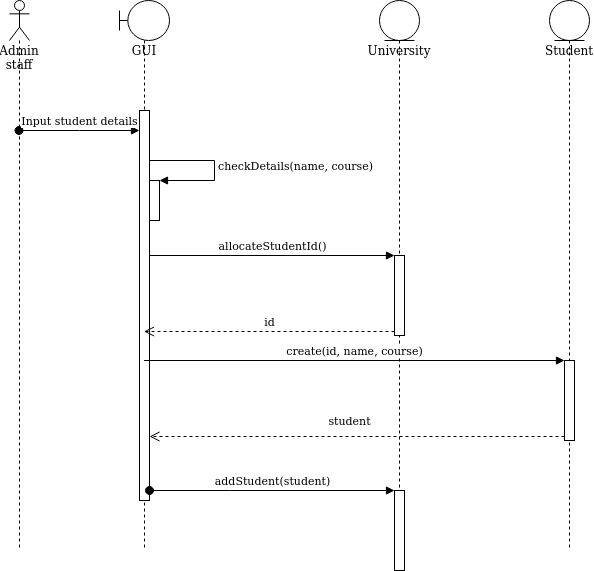

The diagram above was exported from draw.io. Its source (the exported page's mxGraphModel, read from the mxfile embedded in the PNG):
<mxGraphModel dx="1355" dy="720" grid="1" gridSize="10" guides="1" tooltips="1" connect="1" arrows="1" fold="1" page="1" pageScale="1" pageWidth="827" pageHeight="1169" math="0" shadow="0">
  <root>
    <mxCell id="0" />
    <mxCell id="1" parent="0" />
    <mxCell id="OkEK41ulaLDQkY5wJbmK-1" value="Admin staff" style="shape=umlLifeline;participant=umlActor;perimeter=lifelinePerimeter;whiteSpace=wrap;html=1;container=1;collapsible=0;recursiveResize=0;verticalAlign=top;spacingTop=36;outlineConnect=0;" parent="1" vertex="1">
      <mxGeometry x="90" y="250" width="20" height="550" as="geometry" />
    </mxCell>
    <mxCell id="OkEK41ulaLDQkY5wJbmK-2" value="GUI" style="shape=umlLifeline;participant=umlBoundary;perimeter=lifelinePerimeter;whiteSpace=wrap;html=1;container=1;collapsible=0;recursiveResize=0;verticalAlign=top;spacingTop=36;outlineConnect=0;" parent="1" vertex="1">
      <mxGeometry x="200" y="250" width="50" height="550" as="geometry" />
    </mxCell>
    <mxCell id="LjGdx0ZabsaXKPZAj_ey-1" value="" style="html=1;points=[];perimeter=orthogonalPerimeter;" parent="OkEK41ulaLDQkY5wJbmK-2" vertex="1">
      <mxGeometry x="20" y="110" width="10" height="390" as="geometry" />
    </mxCell>
    <mxCell id="LjGdx0ZabsaXKPZAj_ey-3" value="" style="html=1;points=[];perimeter=orthogonalPerimeter;" parent="OkEK41ulaLDQkY5wJbmK-2" vertex="1">
      <mxGeometry x="30" y="180" width="10" height="40" as="geometry" />
    </mxCell>
    <mxCell id="LjGdx0ZabsaXKPZAj_ey-4" value="checkDetails(name, course)" style="edgeStyle=orthogonalEdgeStyle;html=1;align=left;spacingLeft=2;endArrow=block;rounded=0;entryX=1;entryY=0;" parent="OkEK41ulaLDQkY5wJbmK-2" source="LjGdx0ZabsaXKPZAj_ey-1" target="LjGdx0ZabsaXKPZAj_ey-3" edge="1">
      <mxGeometry relative="1" as="geometry">
        <mxPoint x="65" y="160" as="sourcePoint" />
        <Array as="points">
          <mxPoint x="95" y="160" />
          <mxPoint x="95" y="180" />
        </Array>
      </mxGeometry>
    </mxCell>
    <mxCell id="OkEK41ulaLDQkY5wJbmK-3" value="University" style="shape=umlLifeline;participant=umlEntity;perimeter=lifelinePerimeter;whiteSpace=wrap;html=1;container=1;collapsible=0;recursiveResize=0;verticalAlign=top;spacingTop=36;outlineConnect=0;" parent="1" vertex="1">
      <mxGeometry x="460" y="250" width="40" height="550" as="geometry" />
    </mxCell>
    <mxCell id="LjGdx0ZabsaXKPZAj_ey-13" value="" style="html=1;points=[];perimeter=orthogonalPerimeter;" parent="OkEK41ulaLDQkY5wJbmK-3" vertex="1">
      <mxGeometry x="15" y="490" width="10" height="80" as="geometry" />
    </mxCell>
    <mxCell id="LjGdx0ZabsaXKPZAj_ey-18" value="" style="html=1;points=[];perimeter=orthogonalPerimeter;" parent="OkEK41ulaLDQkY5wJbmK-3" vertex="1">
      <mxGeometry x="15" y="255" width="10" height="80" as="geometry" />
    </mxCell>
    <mxCell id="OkEK41ulaLDQkY5wJbmK-4" value="Student" style="shape=umlLifeline;participant=umlEntity;perimeter=lifelinePerimeter;whiteSpace=wrap;html=1;container=1;collapsible=0;recursiveResize=0;verticalAlign=top;spacingTop=36;outlineConnect=0;" parent="1" vertex="1">
      <mxGeometry x="630" y="250" width="40" height="550" as="geometry" />
    </mxCell>
    <mxCell id="LjGdx0ZabsaXKPZAj_ey-21" value="" style="html=1;points=[];perimeter=orthogonalPerimeter;" parent="OkEK41ulaLDQkY5wJbmK-4" vertex="1">
      <mxGeometry x="15" y="360" width="10" height="80" as="geometry" />
    </mxCell>
    <mxCell id="LjGdx0ZabsaXKPZAj_ey-2" value="Input student details" style="html=1;verticalAlign=bottom;startArrow=oval;endArrow=block;startSize=8;rounded=0;" parent="1" source="OkEK41ulaLDQkY5wJbmK-1" target="LjGdx0ZabsaXKPZAj_ey-1" edge="1">
      <mxGeometry relative="1" as="geometry">
        <mxPoint x="160" y="360" as="sourcePoint" />
        <Array as="points">
          <mxPoint x="160" y="380" />
        </Array>
      </mxGeometry>
    </mxCell>
    <mxCell id="LjGdx0ZabsaXKPZAj_ey-14" value="addStudent(student)" style="html=1;verticalAlign=bottom;startArrow=oval;endArrow=block;startSize=8;rounded=0;" parent="1" source="LjGdx0ZabsaXKPZAj_ey-1" target="LjGdx0ZabsaXKPZAj_ey-13" edge="1">
      <mxGeometry relative="1" as="geometry">
        <mxPoint x="415" y="700" as="sourcePoint" />
        <Array as="points">
          <mxPoint x="310" y="740" />
        </Array>
      </mxGeometry>
    </mxCell>
    <mxCell id="LjGdx0ZabsaXKPZAj_ey-19" value="allocateStudentId()" style="html=1;verticalAlign=bottom;endArrow=block;entryX=0;entryY=0;rounded=0;" parent="1" source="LjGdx0ZabsaXKPZAj_ey-1" target="LjGdx0ZabsaXKPZAj_ey-18" edge="1">
      <mxGeometry relative="1" as="geometry">
        <mxPoint x="260" y="510" as="sourcePoint" />
      </mxGeometry>
    </mxCell>
    <mxCell id="LjGdx0ZabsaXKPZAj_ey-20" value="id" style="html=1;verticalAlign=bottom;endArrow=open;dashed=1;endSize=8;exitX=0;exitY=0.95;rounded=0;" parent="1" source="LjGdx0ZabsaXKPZAj_ey-18" target="OkEK41ulaLDQkY5wJbmK-2" edge="1">
      <mxGeometry relative="1" as="geometry">
        <mxPoint x="260" y="586" as="targetPoint" />
      </mxGeometry>
    </mxCell>
    <mxCell id="LjGdx0ZabsaXKPZAj_ey-22" value="create(id, name, course)" style="html=1;verticalAlign=bottom;endArrow=block;entryX=0;entryY=0;rounded=0;" parent="1" source="OkEK41ulaLDQkY5wJbmK-2" target="LjGdx0ZabsaXKPZAj_ey-21" edge="1">
      <mxGeometry relative="1" as="geometry">
        <mxPoint x="250" y="510" as="sourcePoint" />
      </mxGeometry>
    </mxCell>
    <mxCell id="LjGdx0ZabsaXKPZAj_ey-23" value="student" style="html=1;verticalAlign=bottom;endArrow=open;dashed=1;endSize=8;exitX=0;exitY=0.95;rounded=0;" parent="1" source="LjGdx0ZabsaXKPZAj_ey-21" target="LjGdx0ZabsaXKPZAj_ey-1" edge="1">
      <mxGeometry x="0.0361" y="-6" relative="1" as="geometry">
        <mxPoint x="250" y="586" as="targetPoint" />
        <mxPoint as="offset" />
      </mxGeometry>
    </mxCell>
  </root>
</mxGraphModel>